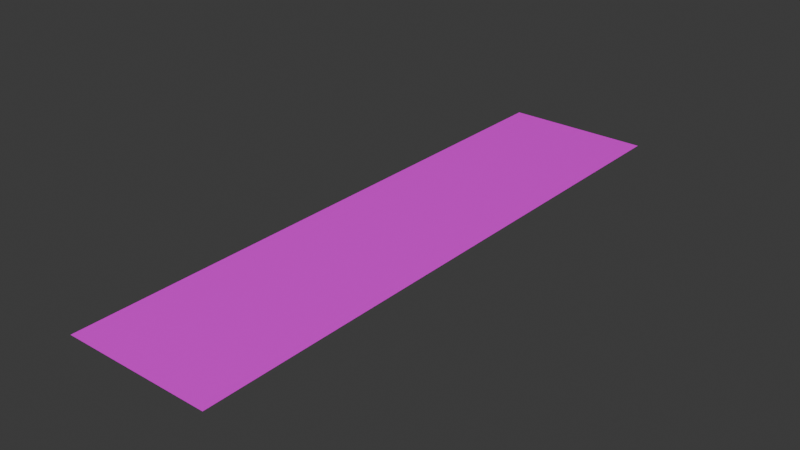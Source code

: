# Source: map.blend  (saved by Blender 4.1.24; exported with 4.5.12 LTS)
import bpy
from mathutils import Matrix  # noqa: F401  (used for matrix-valued properties, if any)

bpy.ops.wm.read_factory_settings(use_empty=True)
scene = bpy.context.scene
scene.name = 'Scene'

# ---- collections
col_collection = bpy.data.collections.new('Collection'); scene.collection.children.link(col_collection)

# ---- images (referenced by path relative to the original .blend; pixels are not part of the script)
import os
ASSET_DIR = os.environ.get("B2B_ASSET_DIR", "")  # directory of the original .blend (textures are referenced by path, not embedded)
HERE = os.path.dirname(os.path.abspath(__file__))  # packed textures are extracted next to this script under _unpacked/

def load_image(name, relpath, width, height, colorspace="sRGB"):
    """Load a texture the original file referenced (path relative to the .blend, or extracted next to this script)."""
    p = next((c for c in (os.path.join(HERE, relpath), os.path.join(ASSET_DIR, relpath)) if relpath and os.path.exists(c)), "")
    if p:
        img = bpy.data.images.load(p, check_existing=True)
        img.name = name
    else:  # same state as the original file: an image datablock whose file is absent (Cycles renders it pink)
        img = bpy.data.images.new(name, width, height)
        img.source = "FILE"
        img.filepath = "//" + (relpath or name)
    img.colorspace_settings.name = colorspace
    return img
img_road_png = load_image('road.png', 'road.png', 1024, 1024, 'sRGB')

# ---- materials (node trees are filled in below, after node groups)
mat_material_001 = bpy.data.materials.new('Material.001')
mat_material_001.use_transparent_shadow = False

# ---- material node trees
mat_material_001.use_nodes = True; mat_material_001.node_tree.nodes.clear()
_N = mat_material_001.node_tree.nodes; _L = mat_material_001.node_tree.links
n0 = _N.new('ShaderNodeBsdfPrincipled'); n0.name = 'Principled BSDF'; n0.location = (10, 300)
n1 = _N.new('ShaderNodeOutputMaterial'); n1.name = 'Material Output'; n1.location = (300, 300)
n2 = _N.new('ShaderNodeTexImage'); n2.name = 'Image Texture'; n2.location = (-280, 280)
n2.image = img_road_png
n2.extension = 'MIRROR'
_L.new(n0.outputs[0], n1.inputs[0])
_L.new(n2.outputs[0], n0.inputs[0])
n1.is_active_output = True

# ---- world
world_world = bpy.data.worlds.new('World'); scene.world = world_world
world_world.use_nodes = True; world_world.node_tree.nodes.clear()
_N = world_world.node_tree.nodes; _L = world_world.node_tree.links
n0 = _N.new('ShaderNodeOutputWorld'); n0.name = 'World Output'; n0.location = (300, 300)
n1 = _N.new('ShaderNodeBackground'); n1.name = 'Background'; n1.location = (10, 300)
n1.inputs[0].default_value = (0.05088, 0.05088, 0.05088, 1.0)
_L.new(n1.outputs[0], n0.inputs[0])
n0.is_active_output = True
world_world.color = (0.05088, 0.05088, 0.05088)
world_world.use_sun_shadow = False
world_world.sun_shadow_jitter_overblur = 0.0

# ---- meshes
me_plane = bpy.data.meshes.new('Plane')
me_plane.from_pydata([(0.0, -20.0, 0.0), (10.0, -20.0, 0.0), (0.0, 20.0, 0.0), (10.0, 20.0, 0.0)], [], [(0, 1, 3, 2)])
_uv = me_plane.uv_layers.new(name='UVMap')
_uv.uv.foreach_set('vector', [2.663, -1.0, 2.663, 0.0, 0.0, 0.0, 0.0, -1.0])
me_plane.materials.append(mat_material_001)
me_plane.update()

# ---- objects
ob_plane = bpy.data.objects.new('Plane', me_plane)

# ---- transforms, parenting, visibility, modifiers, constraints
ob_plane.location = (0.0, 0.0, 0.0)

# ---- collection membership
col_collection.objects.link(ob_plane)

# ---- scene / render settings (as saved in the file)
scene.frame_start = 1; scene.frame_end = 250; scene.frame_set(1)
scene.render.engine = 'BLENDER_EEVEE_NEXT'
scene.cycles.sampling_pattern = 'TABULATED_SOBOL'
scene.eevee.ray_tracing_options.trace_max_roughness = 0.0
bpy.context.view_layer.update()

# ---- added for rendering (the .blend has no active camera and no usable light): camera, sun
cam_auto = bpy.data.cameras.new('AutoCamera')
cam_auto.lens = 50.0
cam_auto.sensor_width = 36.0
cam_auto.clip_end = 1000.0
ob_auto_camera = bpy.data.objects.new('AutoCamera', cam_auto)
scene.collection.objects.link(ob_auto_camera)
ob_auto_camera.location = (43.148, -45.7776, 30.5184)
ob_auto_camera.rotation_euler = (1.09748, -7.21219e-08, 0.694738)
scene.camera = ob_auto_camera
light_auto_sun = bpy.data.lights.new('AutoSun', 'SUN')
light_auto_sun.energy = 3.0
light_auto_sun.angle = 0.0523599
ob_auto_sun = bpy.data.objects.new('AutoSun', light_auto_sun)
scene.collection.objects.link(ob_auto_sun)
ob_auto_sun.rotation_euler = (0.872665, 0.174533, 0.523599)
bpy.context.view_layer.update()
